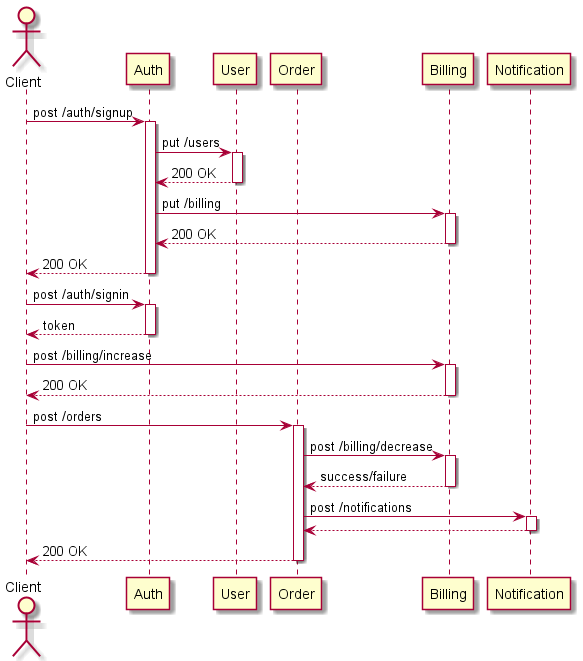

The diagram above was rendered by PlantUML. Its source (embedded in the PNG):
@startuml
autoactivate on
actor Client
participant Auth
participant User
participant Order
participant Billing
participant Notification

Client -> Auth: post /auth/signup
    Auth -> User: put /users
    User --> Auth: 200 OK
    Auth -> Billing: put /billing
    Billing --> Auth: 200 OK
Auth --> Client: 200 OK

Client -> Auth: post /auth/signin
Auth --> Client: token

Client -> Billing: post /billing/increase
Billing --> Client: 200 OK

Client -> Order: post /orders
    Order -> Billing: post /billing/decrease
    Billing --> Order: success/failure
    Order -> Notification: post /notifications
    Notification --> Order
Order --> Client: 200 OK
@enduml